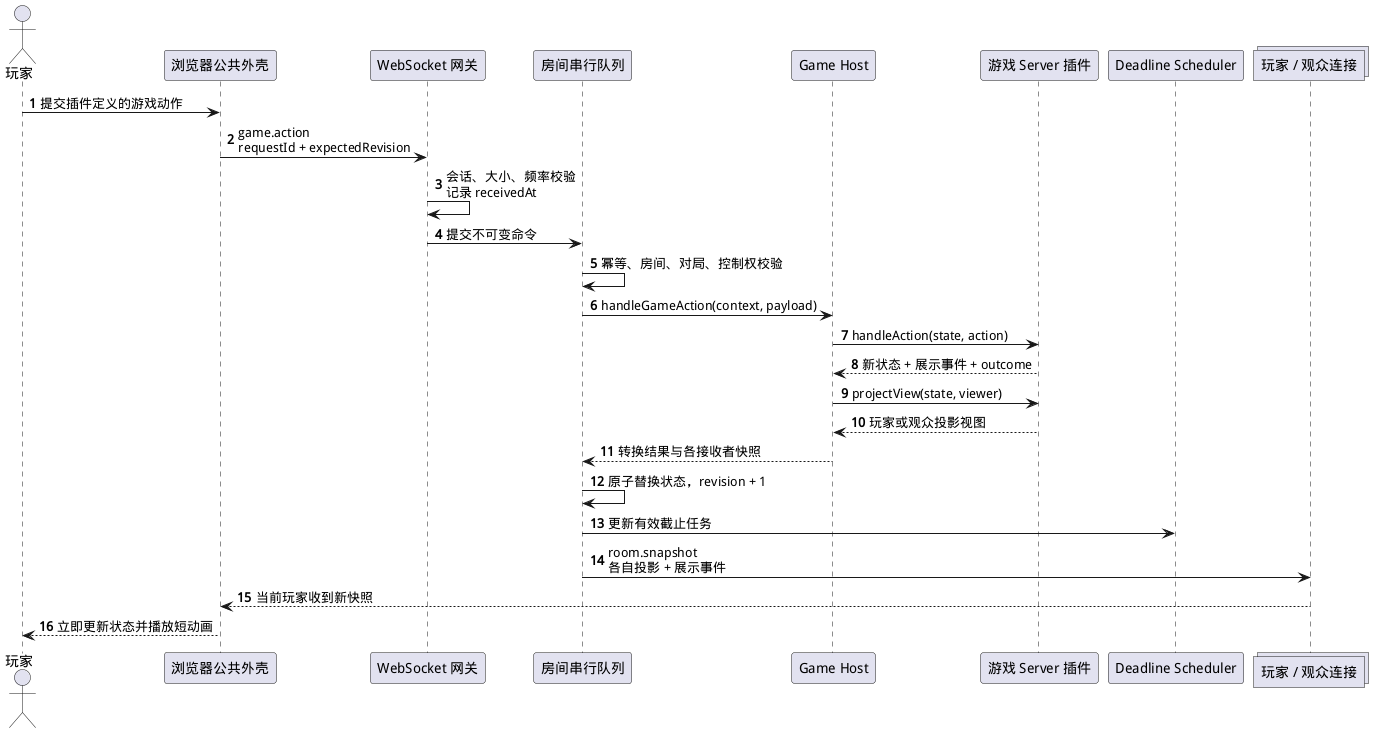

The diagram above was rendered by PlantUML. Its source (embedded in the PNG):
@startuml
skinparam defaultFontName "WenQuanYi Micro Hei"
skinparam backgroundColor white
skinparam shadowing false
autonumber

actor 玩家
participant "浏览器公共外壳" as Web
participant "WebSocket 网关" as Gateway
participant "房间串行队列" as Queue
participant "Game Host" as Host
participant "游戏 Server 插件" as Plugin
participant "Deadline Scheduler" as Scheduler
collections "玩家 / 观众连接" as Peers

玩家 -> Web : 提交插件定义的游戏动作
Web -> Gateway : game.action\nrequestId + expectedRevision
Gateway -> Gateway : 会话、大小、频率校验\n记录 receivedAt
Gateway -> Queue : 提交不可变命令
Queue -> Queue : 幂等、房间、对局、控制权校验
Queue -> Host : handleGameAction(context, payload)
Host -> Plugin : handleAction(state, action)
Plugin --> Host : 新状态 + 展示事件 + outcome
Host -> Plugin : projectView(state, viewer)
Plugin --> Host : 玩家或观众投影视图
Host --> Queue : 转换结果与各接收者快照
Queue -> Queue : 原子替换状态，revision + 1
Queue -> Scheduler : 更新有效截止任务
Queue -> Peers : room.snapshot\n各自投影 + 展示事件
Peers --> Web : 当前玩家收到新快照
Web --> 玩家 : 立即更新状态并播放短动画
@enduml